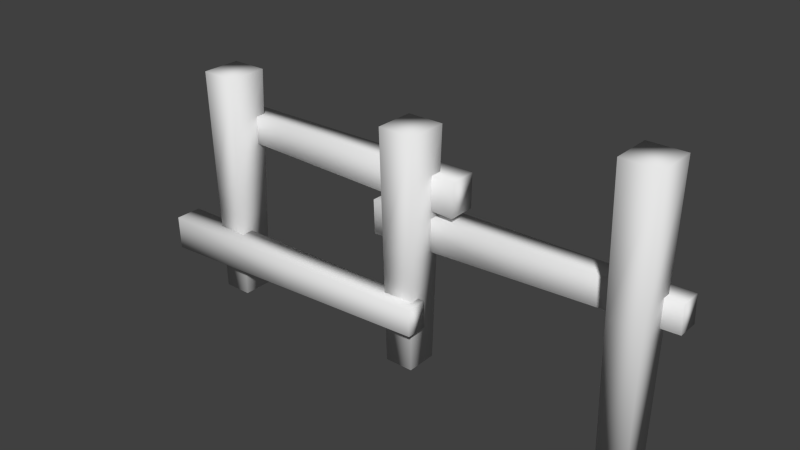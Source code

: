 # Source: fence.blend  (saved by Blender 2.71.0; exported with 4.5.12 LTS)
import bpy
from mathutils import Matrix  # noqa: F401  (used for matrix-valued properties, if any)

bpy.ops.wm.read_factory_settings(use_empty=True)
scene = bpy.context.scene
scene.name = 'Scene'

# ---- collections
col_collection_1 = bpy.data.collections.new('Collection 1'); scene.collection.children.link(col_collection_1)

# ---- world
world_world = bpy.data.worlds.new('World'); scene.world = world_world
world_world.color = (0.05088, 0.05088, 0.05088)
world_world.use_sun_shadow = False
world_world.sun_shadow_jitter_overblur = 0.0
world_world.cycles.sampling_method = 'MANUAL'
world_world.cycles.sample_map_resolution = 256

# ---- meshes
me_cube_006 = bpy.data.meshes.new('Cube.006')
me_cube_006.from_pydata([(-0.7416, 0.8107, 5.324), (-0.7416, -0.8107, 5.324), (0.7416, -0.8107, 5.324), (0.7416, 0.8107, 5.324), (-0.6548, -0.7159, -0.006758), (-0.6548, 0.7159, -0.006758), (0.6548, 0.7159, -0.006758), (0.6548, -0.7159, -0.006758), (-0.8335, -0.9112, 10.65), (-0.8335, 0.9112, 10.65), (0.8335, 0.9112, 10.65), (0.8335, -0.9112, 10.65)], [], [(8, 9, 0, 1), (10, 11, 2, 3), (9, 10, 3, 0), (11, 8, 1, 2), (1, 0, 5, 4), (3, 2, 7, 6), (4, 5, 6, 7), (0, 3, 6, 5), (2, 1, 4, 7), (11, 10, 9, 8)])
me_cube_006.polygons.foreach_set('use_smooth', [True] * 10)
_uv = me_cube_006.uv_layers.new(name='src')
_uv.uv.foreach_set('vector', [0.3856, 0.687, 0.2596, 0.6852, 0.2713, 0.4596, 0.3928, 0.461, 0.6168, 0.6954, 0.5064, 0.6921, 0.5019, 0.4501, 0.6092, 0.4505, 0.7472, 0.6961, 0.6161, 0.6956, 0.6101, 0.4829, 0.7427, 0.4819, 0.5073, 0.6904, 0.3893, 0.6904, 0.3957, 0.4643, 0.5022, 0.4643, 0.3928, 0.461, 0.2713, 0.4596, 0.2831, 0.2369, 0.4015, 0.2389, 0.6092, 0.4505, 0.5019, 0.4501, 0.4955, 0.2391, 0.6042, 0.2402, 0.499, 0.2415, 0.5998, 0.2415, 0.5998, 0.2415, 0.499, 0.2415, 0.7427, 0.4819, 0.6101, 0.4829, 0.605, 0.2404, 0.7383, 0.2413, 0.5022, 0.4643, 0.3957, 0.4643, 0.402, 0.2383, 0.4971, 0.2383, 0.5082, 0.7025, 0.5029, 0.8082, 0.3925, 0.7949, 0.3862, 0.6878])
_uv.active_render = True
_uv = me_cube_006.uv_layers.new(name='dest')
_uv.uv.foreach_set('vector', [0.2218, 0.981, 0.01897, 0.981, 0.03015, 0.5, 0.2106, 0.5, 0.4362, 0.981, 0.2334, 0.981, 0.2446, 0.5, 0.425, 0.5, 0.624, 0.01897, 0.8095, 0.01897, 0.7993, 0.5, 0.6342, 0.5, 0.4315, 0.01897, 0.617, 0.01897, 0.6068, 0.5, 0.4418, 0.5, 0.2106, 0.5, 0.03015, 0.5, 0.0407, 0.01897, 0.2, 0.01897, 0.425, 0.5, 0.2446, 0.5, 0.2551, 0.01897, 0.4144, 0.01897, 0.8258, 0.9358, 0.8258, 0.8067, 0.9715, 0.8067, 0.9715, 0.9358, 0.6342, 0.5, 0.7993, 0.5, 0.7896, 0.981, 0.6439, 0.981, 0.4418, 0.5, 0.6068, 0.5, 0.5971, 0.981, 0.4514, 0.981, 0.8095, 0.1834, 0.8095, 0.01897, 0.995, 0.01897, 0.995, 0.1834])
me_cube_006.use_remesh_preserve_volume = False
me_cube_006.use_remesh_preserve_attributes = False
me_cube_006.use_mirror_vertex_groups = False
me_cube_006.update()
me_cube_005 = bpy.data.meshes.new('Cube.005')
me_cube_005.from_pydata([(-0.7416, 0.8107, 5.324), (-0.7416, -0.8107, 5.324), (0.7416, -0.8107, 5.324), (0.7416, 0.8107, 5.324), (-0.6548, -0.7159, -0.006758), (-0.6548, 0.7159, -0.006758), (0.6548, 0.7159, -0.006758), (0.6548, -0.7159, -0.006758), (-0.8335, -0.9112, 10.65), (-0.8335, 0.9112, 10.65), (0.8335, 0.9112, 10.65), (0.8335, -0.9112, 10.65)], [], [(8, 9, 0, 1), (10, 11, 2, 3), (9, 10, 3, 0), (11, 8, 1, 2), (1, 0, 5, 4), (3, 2, 7, 6), (4, 5, 6, 7), (0, 3, 6, 5), (2, 1, 4, 7), (11, 10, 9, 8)])
me_cube_005.polygons.foreach_set('use_smooth', [True] * 10)
_uv = me_cube_005.uv_layers.new(name='src')
_uv.uv.foreach_set('vector', [0.3856, 0.687, 0.2596, 0.6852, 0.2713, 0.4596, 0.3928, 0.461, 0.6168, 0.6954, 0.5064, 0.6921, 0.5019, 0.4501, 0.6092, 0.4505, 0.7472, 0.6961, 0.6161, 0.6956, 0.6101, 0.4829, 0.7427, 0.4819, 0.5073, 0.6904, 0.3893, 0.6904, 0.3957, 0.4643, 0.5022, 0.4643, 0.3928, 0.461, 0.2713, 0.4596, 0.2831, 0.2369, 0.4015, 0.2389, 0.6092, 0.4505, 0.5019, 0.4501, 0.4955, 0.2391, 0.6042, 0.2402, 0.499, 0.2415, 0.5998, 0.2415, 0.5998, 0.2415, 0.499, 0.2415, 0.7427, 0.4819, 0.6101, 0.4829, 0.605, 0.2404, 0.7383, 0.2413, 0.5022, 0.4643, 0.3957, 0.4643, 0.402, 0.2383, 0.4971, 0.2383, 0.5082, 0.7025, 0.5029, 0.8082, 0.3925, 0.7949, 0.3862, 0.6878])
_uv.active_render = True
_uv = me_cube_005.uv_layers.new(name='dest')
_uv.uv.foreach_set('vector', [0.2218, 0.981, 0.01897, 0.981, 0.03015, 0.5, 0.2106, 0.5, 0.4362, 0.981, 0.2334, 0.981, 0.2446, 0.5, 0.425, 0.5, 0.624, 0.01897, 0.8095, 0.01897, 0.7993, 0.5, 0.6342, 0.5, 0.4315, 0.01897, 0.617, 0.01897, 0.6068, 0.5, 0.4418, 0.5, 0.2106, 0.5, 0.03015, 0.5, 0.0407, 0.01897, 0.2, 0.01897, 0.425, 0.5, 0.2446, 0.5, 0.2551, 0.01897, 0.4144, 0.01897, 0.8258, 0.9358, 0.8258, 0.8067, 0.9715, 0.8067, 0.9715, 0.9358, 0.6342, 0.5, 0.7993, 0.5, 0.7896, 0.981, 0.6439, 0.981, 0.4418, 0.5, 0.6068, 0.5, 0.5971, 0.981, 0.4514, 0.981, 0.8095, 0.1834, 0.8095, 0.01897, 0.995, 0.01897, 0.995, 0.1834])
me_cube_005.use_remesh_preserve_volume = False
me_cube_005.use_remesh_preserve_attributes = False
me_cube_005.use_mirror_vertex_groups = False
me_cube_005.update()
me_cube_004 = bpy.data.meshes.new('Cube.004')
me_cube_004.from_pydata([(-0.7416, 0.8107, 5.324), (-0.7416, -0.8107, 5.324), (0.7416, -0.8107, 5.324), (0.7416, 0.8107, 5.324), (-0.6548, -0.7159, -0.006758), (-0.6548, 0.7159, -0.006758), (0.6548, 0.7159, -0.006758), (0.6548, -0.7159, -0.006758), (-0.8335, -0.9112, 10.65), (-0.8335, 0.9112, 10.65), (0.8335, 0.9112, 10.65), (0.8335, -0.9112, 10.65)], [], [(8, 9, 0, 1), (10, 11, 2, 3), (9, 10, 3, 0), (11, 8, 1, 2), (1, 0, 5, 4), (3, 2, 7, 6), (4, 5, 6, 7), (0, 3, 6, 5), (2, 1, 4, 7), (11, 10, 9, 8)])
me_cube_004.polygons.foreach_set('use_smooth', [True] * 10)
_uv = me_cube_004.uv_layers.new(name='src')
_uv.uv.foreach_set('vector', [0.3856, 0.687, 0.2596, 0.6852, 0.2713, 0.4596, 0.3928, 0.461, 0.6168, 0.6954, 0.5064, 0.6921, 0.5019, 0.4501, 0.6092, 0.4505, 0.7472, 0.6961, 0.6161, 0.6956, 0.6101, 0.4829, 0.7427, 0.4819, 0.5073, 0.6904, 0.3893, 0.6904, 0.3957, 0.4643, 0.5022, 0.4643, 0.3928, 0.461, 0.2713, 0.4596, 0.2831, 0.2369, 0.4015, 0.2389, 0.6092, 0.4505, 0.5019, 0.4501, 0.4955, 0.2391, 0.6042, 0.2402, 0.499, 0.2415, 0.5998, 0.2415, 0.5998, 0.2415, 0.499, 0.2415, 0.7427, 0.4819, 0.6101, 0.4829, 0.605, 0.2404, 0.7383, 0.2413, 0.5022, 0.4643, 0.3957, 0.4643, 0.402, 0.2383, 0.4971, 0.2383, 0.5082, 0.7025, 0.5029, 0.8082, 0.3925, 0.7949, 0.3862, 0.6878])
_uv.active_render = True
_uv = me_cube_004.uv_layers.new(name='dest')
_uv.uv.foreach_set('vector', [0.2218, 0.981, 0.01897, 0.981, 0.03015, 0.5, 0.2106, 0.5, 0.4362, 0.981, 0.2334, 0.981, 0.2446, 0.5, 0.425, 0.5, 0.624, 0.01897, 0.8095, 0.01897, 0.7993, 0.5, 0.6342, 0.5, 0.4315, 0.01897, 0.617, 0.01897, 0.6068, 0.5, 0.4418, 0.5, 0.2106, 0.5, 0.03015, 0.5, 0.0407, 0.01897, 0.2, 0.01897, 0.425, 0.5, 0.2446, 0.5, 0.2551, 0.01897, 0.4144, 0.01897, 0.8258, 0.9358, 0.8258, 0.8067, 0.9715, 0.8067, 0.9715, 0.9358, 0.6342, 0.5, 0.7993, 0.5, 0.7896, 0.981, 0.6439, 0.981, 0.4418, 0.5, 0.6068, 0.5, 0.5971, 0.981, 0.4514, 0.981, 0.8095, 0.1834, 0.8095, 0.01897, 0.995, 0.01897, 0.995, 0.1834])
me_cube_004.use_remesh_preserve_volume = False
me_cube_004.use_remesh_preserve_attributes = False
me_cube_004.use_mirror_vertex_groups = False
me_cube_004.update()
me_cube_003 = bpy.data.meshes.new('Cube.003')
me_cube_003.from_pydata([(-0.7416, 0.8107, 5.324), (-0.7416, -0.8107, 5.324), (0.7416, -0.8107, 5.324), (0.7416, 0.8107, 5.324), (-0.6548, -0.7159, -0.006758), (-0.6548, 0.7159, -0.006758), (0.6548, 0.7159, -0.006758), (0.6548, -0.7159, -0.006758), (-0.8335, -0.9112, 10.65), (-0.8335, 0.9112, 10.65), (0.8335, 0.9112, 10.65), (0.8335, -0.9112, 10.65)], [], [(8, 9, 0, 1), (10, 11, 2, 3), (9, 10, 3, 0), (11, 8, 1, 2), (1, 0, 5, 4), (3, 2, 7, 6), (4, 5, 6, 7), (0, 3, 6, 5), (2, 1, 4, 7), (11, 10, 9, 8)])
me_cube_003.polygons.foreach_set('use_smooth', [True] * 10)
_uv = me_cube_003.uv_layers.new(name='src')
_uv.uv.foreach_set('vector', [0.3856, 0.687, 0.2596, 0.6852, 0.2713, 0.4596, 0.3928, 0.461, 0.6168, 0.6954, 0.5064, 0.6921, 0.5019, 0.4501, 0.6092, 0.4505, 0.7472, 0.6961, 0.6161, 0.6956, 0.6101, 0.4829, 0.7427, 0.4819, 0.5073, 0.6904, 0.3893, 0.6904, 0.3957, 0.4643, 0.5022, 0.4643, 0.3928, 0.461, 0.2713, 0.4596, 0.2831, 0.2369, 0.4015, 0.2389, 0.6092, 0.4505, 0.5019, 0.4501, 0.4955, 0.2391, 0.6042, 0.2402, 0.499, 0.2415, 0.5998, 0.2415, 0.5998, 0.2415, 0.499, 0.2415, 0.7427, 0.4819, 0.6101, 0.4829, 0.605, 0.2404, 0.7383, 0.2413, 0.5022, 0.4643, 0.3957, 0.4643, 0.402, 0.2383, 0.4971, 0.2383, 0.5082, 0.7025, 0.5029, 0.8082, 0.3925, 0.7949, 0.3862, 0.6878])
_uv.active_render = True
_uv = me_cube_003.uv_layers.new(name='dest')
_uv.uv.foreach_set('vector', [0.2218, 0.981, 0.01897, 0.981, 0.03015, 0.5, 0.2106, 0.5, 0.4362, 0.981, 0.2334, 0.981, 0.2446, 0.5, 0.425, 0.5, 0.624, 0.01897, 0.8095, 0.01897, 0.7993, 0.5, 0.6342, 0.5, 0.4315, 0.01897, 0.617, 0.01897, 0.6068, 0.5, 0.4418, 0.5, 0.2106, 0.5, 0.03015, 0.5, 0.0407, 0.01897, 0.2, 0.01897, 0.425, 0.5, 0.2446, 0.5, 0.2551, 0.01897, 0.4144, 0.01897, 0.8258, 0.9358, 0.8258, 0.8067, 0.9715, 0.8067, 0.9715, 0.9358, 0.6342, 0.5, 0.7993, 0.5, 0.7896, 0.981, 0.6439, 0.981, 0.4418, 0.5, 0.6068, 0.5, 0.5971, 0.981, 0.4514, 0.981, 0.8095, 0.1834, 0.8095, 0.01897, 0.995, 0.01897, 0.995, 0.1834])
me_cube_003.use_remesh_preserve_volume = False
me_cube_003.use_remesh_preserve_attributes = False
me_cube_003.use_mirror_vertex_groups = False
me_cube_003.update()
me_cube_002 = bpy.data.meshes.new('Cube.002')
me_cube_002.from_pydata([(-0.7416, 0.8107, 5.324), (-0.7416, -0.8107, 5.324), (0.7416, -0.8107, 5.324), (0.7416, 0.8107, 5.324), (-0.6548, -0.7159, -0.006758), (-0.6548, 0.7159, -0.006758), (0.6548, 0.7159, -0.006758), (0.6548, -0.7159, -0.006758), (-0.8335, -0.9112, 10.65), (-0.8335, 0.9112, 10.65), (0.8335, 0.9112, 10.65), (0.8335, -0.9112, 10.65)], [], [(8, 9, 0, 1), (10, 11, 2, 3), (9, 10, 3, 0), (11, 8, 1, 2), (1, 0, 5, 4), (3, 2, 7, 6), (4, 5, 6, 7), (0, 3, 6, 5), (2, 1, 4, 7), (11, 10, 9, 8)])
me_cube_002.polygons.foreach_set('use_smooth', [True] * 10)
_uv = me_cube_002.uv_layers.new(name='src')
_uv.uv.foreach_set('vector', [0.3856, 0.687, 0.2596, 0.6852, 0.2713, 0.4596, 0.3928, 0.461, 0.6168, 0.6954, 0.5064, 0.6921, 0.5019, 0.4501, 0.6092, 0.4505, 0.7472, 0.6961, 0.6161, 0.6956, 0.6101, 0.4829, 0.7427, 0.4819, 0.5073, 0.6904, 0.3893, 0.6904, 0.3957, 0.4643, 0.5022, 0.4643, 0.3928, 0.461, 0.2713, 0.4596, 0.2831, 0.2369, 0.4015, 0.2389, 0.6092, 0.4505, 0.5019, 0.4501, 0.4955, 0.2391, 0.6042, 0.2402, 0.499, 0.2415, 0.5998, 0.2415, 0.5998, 0.2415, 0.499, 0.2415, 0.7427, 0.4819, 0.6101, 0.4829, 0.605, 0.2404, 0.7383, 0.2413, 0.5022, 0.4643, 0.3957, 0.4643, 0.402, 0.2383, 0.4971, 0.2383, 0.5082, 0.7025, 0.5029, 0.8082, 0.3925, 0.7949, 0.3862, 0.6878])
_uv.active_render = True
_uv = me_cube_002.uv_layers.new(name='dest')
_uv.uv.foreach_set('vector', [0.2218, 0.981, 0.01897, 0.981, 0.03015, 0.5, 0.2106, 0.5, 0.4362, 0.981, 0.2334, 0.981, 0.2446, 0.5, 0.425, 0.5, 0.624, 0.01897, 0.8095, 0.01897, 0.7993, 0.5, 0.6342, 0.5, 0.4315, 0.01897, 0.617, 0.01897, 0.6068, 0.5, 0.4418, 0.5, 0.2106, 0.5, 0.03015, 0.5, 0.0407, 0.01897, 0.2, 0.01897, 0.425, 0.5, 0.2446, 0.5, 0.2551, 0.01897, 0.4144, 0.01897, 0.8258, 0.9358, 0.8258, 0.8067, 0.9715, 0.8067, 0.9715, 0.9358, 0.6342, 0.5, 0.7993, 0.5, 0.7896, 0.981, 0.6439, 0.981, 0.4418, 0.5, 0.6068, 0.5, 0.5971, 0.981, 0.4514, 0.981, 0.8095, 0.1834, 0.8095, 0.01897, 0.995, 0.01897, 0.995, 0.1834])
me_cube_002.use_remesh_preserve_volume = False
me_cube_002.use_remesh_preserve_attributes = False
me_cube_002.use_mirror_vertex_groups = False
me_cube_002.update()
me_cube_001 = bpy.data.meshes.new('Cube.001')
me_cube_001.from_pydata([(-0.7416, 0.8107, 5.324), (-0.7416, -0.8107, 5.324), (0.7416, -0.8107, 5.324), (0.7416, 0.8107, 5.324), (-0.6548, -0.7159, -0.006758), (-0.6548, 0.7159, -0.006758), (0.6548, 0.7159, -0.006758), (0.6548, -0.7159, -0.006758), (-0.8335, -0.9112, 10.65), (-0.8335, 0.9112, 10.65), (0.8335, 0.9112, 10.65), (0.8335, -0.9112, 10.65)], [], [(8, 9, 0, 1), (10, 11, 2, 3), (9, 10, 3, 0), (11, 8, 1, 2), (1, 0, 5, 4), (3, 2, 7, 6), (4, 5, 6, 7), (0, 3, 6, 5), (2, 1, 4, 7), (11, 10, 9, 8)])
me_cube_001.polygons.foreach_set('use_smooth', [True] * 10)
_uv = me_cube_001.uv_layers.new(name='src')
_uv.uv.foreach_set('vector', [0.3856, 0.687, 0.2596, 0.6852, 0.2713, 0.4596, 0.3928, 0.461, 0.6168, 0.6954, 0.5064, 0.6921, 0.5019, 0.4501, 0.6092, 0.4505, 0.7472, 0.6961, 0.6161, 0.6956, 0.6101, 0.4829, 0.7427, 0.4819, 0.5073, 0.6904, 0.3893, 0.6904, 0.3957, 0.4643, 0.5022, 0.4643, 0.3928, 0.461, 0.2713, 0.4596, 0.2831, 0.2369, 0.4015, 0.2389, 0.6092, 0.4505, 0.5019, 0.4501, 0.4955, 0.2391, 0.6042, 0.2402, 0.499, 0.2415, 0.5998, 0.2415, 0.5998, 0.2415, 0.499, 0.2415, 0.7427, 0.4819, 0.6101, 0.4829, 0.605, 0.2404, 0.7383, 0.2413, 0.5022, 0.4643, 0.3957, 0.4643, 0.402, 0.2383, 0.4971, 0.2383, 0.5082, 0.7025, 0.5029, 0.8082, 0.3925, 0.7949, 0.3862, 0.6878])
_uv.active_render = True
_uv = me_cube_001.uv_layers.new(name='dest')
_uv.uv.foreach_set('vector', [0.2218, 0.981, 0.01897, 0.981, 0.03015, 0.5, 0.2106, 0.5, 0.4362, 0.981, 0.2334, 0.981, 0.2446, 0.5, 0.425, 0.5, 0.624, 0.01897, 0.8095, 0.01897, 0.7993, 0.5, 0.6342, 0.5, 0.4315, 0.01897, 0.617, 0.01897, 0.6068, 0.5, 0.4418, 0.5, 0.2106, 0.5, 0.03015, 0.5, 0.0407, 0.01897, 0.2, 0.01897, 0.425, 0.5, 0.2446, 0.5, 0.2551, 0.01897, 0.4144, 0.01897, 0.8258, 0.9358, 0.8258, 0.8067, 0.9715, 0.8067, 0.9715, 0.9358, 0.6342, 0.5, 0.7993, 0.5, 0.7896, 0.981, 0.6439, 0.981, 0.4418, 0.5, 0.6068, 0.5, 0.5971, 0.981, 0.4514, 0.981, 0.8095, 0.1834, 0.8095, 0.01897, 0.995, 0.01897, 0.995, 0.1834])
me_cube_001.use_remesh_preserve_volume = False
me_cube_001.use_remesh_preserve_attributes = False
me_cube_001.use_mirror_vertex_groups = False
me_cube_001.update()

# ---- objects
ob_cube_005 = bpy.data.objects.new('Cube.005', me_cube_006)
ob_cube_004 = bpy.data.objects.new('Cube.004', me_cube_005)
ob_cube_003 = bpy.data.objects.new('Cube.003', me_cube_004)
ob_cube_002 = bpy.data.objects.new('Cube.002', me_cube_003)
ob_cube_001 = bpy.data.objects.new('Cube.001', me_cube_002)
ob_cube = bpy.data.objects.new('Cube', me_cube_001)

# ---- transforms, parenting, visibility, modifiers, constraints
ob_cube_005.location = (1.018, -0.8218, 2.718)
ob_cube_005.rotation_euler = (-4.457e-06, 4.681, 4.32e-06)
ob_cube_005.scale = (0.9406, 0.6913, 1.309)
ob_cube_005.lineart.crease_threshold = 0.0
ob_cube_004.location = (11.73, 0.9668, 6.317)
ob_cube_004.rotation_euler = (-4.457e-06, 4.681, 4.32e-06)
ob_cube_004.scale = (0.9406, 0.6913, 1.309)
ob_cube_004.lineart.crease_threshold = 0.0
ob_cube_003.location = (-12.11, 0.9668, 7.928)
ob_cube_003.rotation_euler = (-2.252e-05, 7.86, -2.239e-05)
ob_cube_003.scale = (0.9406, 0.6913, 1.309)
ob_cube_003.lineart.crease_threshold = 0.0
ob_cube_002.location = (-9.91, 0.0, 0.0)
ob_cube_002.lineart.crease_threshold = 0.0
ob_cube_001.location = (10.2, 0.0, 0.0)
ob_cube_001.scale = (1.0, 1.0, 1.15)
ob_cube_001.lineart.crease_threshold = 0.0
ob_cube.location = (0.0, 0.0, 0.0)
ob_cube.lineart.crease_threshold = 0.0

# ---- collection membership
col_collection_1.objects.link(ob_cube_005)
col_collection_1.objects.link(ob_cube_004)
col_collection_1.objects.link(ob_cube_003)
col_collection_1.objects.link(ob_cube_002)
col_collection_1.objects.link(ob_cube_001)
col_collection_1.objects.link(ob_cube)

# ---- scene / render settings (as saved in the file)
scene.frame_start = 1; scene.frame_end = 250; scene.frame_set(1)
scene.render.engine = 'BLENDER_EEVEE_NEXT'
scene.render.resolution_percentage = 50
scene.render.dither_intensity = 0.0
scene.cycles.use_denoising = False
scene.cycles.samples = 10
scene.cycles.sampling_pattern = 'TABULATED_SOBOL'
scene.cycles.light_sampling_threshold = 0.0
scene.cycles.use_adaptive_sampling = False
scene.cycles.use_light_tree = False
scene.cycles.blur_glossy = 0.0
scene.cycles.volume_bounces = 1
scene.cycles.pixel_filter_type = 'GAUSSIAN'
scene.cycles.sample_clamp_indirect = 0.0
scene.view_settings.view_transform = 'Standard'
bpy.context.view_layer.update()

# ---- added for rendering (the .blend has no active camera and no usable light): camera, sun
cam_auto = bpy.data.cameras.new('AutoCamera')
cam_auto.lens = 50.0
cam_auto.sensor_width = 36.0
cam_auto.clip_end = 1000.0
ob_auto_camera = bpy.data.objects.new('AutoCamera', cam_auto)
scene.collection.objects.link(ob_auto_camera)
ob_auto_camera.location = (25.0775, -30.7305, 26.6552)
ob_auto_camera.rotation_euler = (1.09748, -7.21219e-08, 0.694738)
scene.camera = ob_auto_camera
light_auto_sun = bpy.data.lights.new('AutoSun', 'SUN')
light_auto_sun.energy = 3.0
light_auto_sun.angle = 0.0523599
ob_auto_sun = bpy.data.objects.new('AutoSun', light_auto_sun)
scene.collection.objects.link(ob_auto_sun)
ob_auto_sun.rotation_euler = (0.872665, 0.174533, 0.523599)
bpy.context.view_layer.update()
